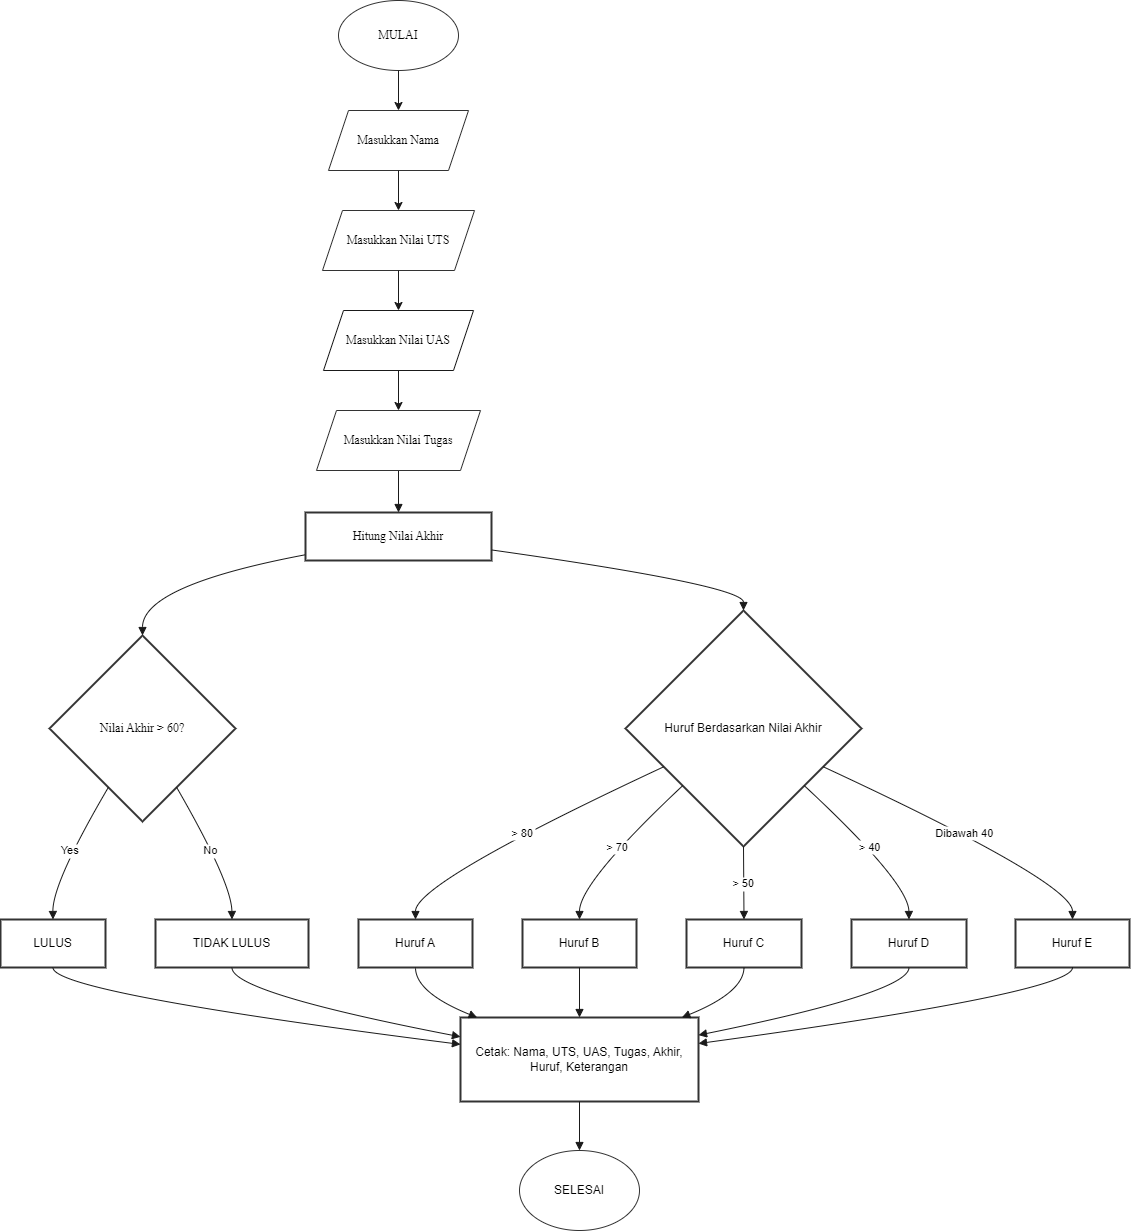

The diagram above was exported from draw.io. Its source (the exported page's mxGraphModel, read from the mxfile embedded in the PNG):
<mxGraphModel dx="406" dy="219" grid="1" gridSize="10" guides="1" tooltips="1" connect="1" arrows="1" fold="1" page="1" pageScale="1" pageWidth="850" pageHeight="1100" background="#FFFFFF" math="0" shadow="1">
  <root>
    <mxCell id="0" />
    <mxCell id="1" parent="0" />
    <mxCell id="LHExrXKW0hr1QFXijn5--6" value="Hitung Nilai Akhir" style="whiteSpace=wrap;strokeWidth=2;fillColor=#FFFFFF;fontColor=#000000;strokeColor=#333333;fontFamily=Times New Roman;" parent="1" vertex="1">
      <mxGeometry x="325" y="512" width="186" height="48" as="geometry" />
    </mxCell>
    <mxCell id="LHExrXKW0hr1QFXijn5--7" value="Nilai Akhir &gt; 60?" style="rhombus;strokeWidth=2;whiteSpace=wrap;fillColor=#FFFFFF;fontColor=#000000;strokeColor=#333333;fontFamily=Times New Roman;" parent="1" vertex="1">
      <mxGeometry x="69" y="635" width="186" height="186" as="geometry" />
    </mxCell>
    <mxCell id="LHExrXKW0hr1QFXijn5--8" value="LULUS" style="whiteSpace=wrap;strokeWidth=2;fillColor=#FFFFFF;fontColor=#000000;strokeColor=#333333;" parent="1" vertex="1">
      <mxGeometry x="20" y="919" width="105" height="48" as="geometry" />
    </mxCell>
    <mxCell id="LHExrXKW0hr1QFXijn5--9" value="TIDAK LULUS" style="whiteSpace=wrap;strokeWidth=2;fillColor=#FFFFFF;fontColor=#000000;strokeColor=#333333;" parent="1" vertex="1">
      <mxGeometry x="175" y="919" width="153" height="48" as="geometry" />
    </mxCell>
    <mxCell id="LHExrXKW0hr1QFXijn5--10" value="Huruf Berdasarkan Nilai Akhir" style="rhombus;strokeWidth=2;whiteSpace=wrap;fillColor=#FFFFFF;fontColor=#000000;strokeColor=#333333;" parent="1" vertex="1">
      <mxGeometry x="645" y="610" width="236" height="236" as="geometry" />
    </mxCell>
    <mxCell id="LHExrXKW0hr1QFXijn5--11" value="Huruf A" style="whiteSpace=wrap;strokeWidth=2;fillColor=#FFFFFF;fontColor=#000000;strokeColor=#333333;" parent="1" vertex="1">
      <mxGeometry x="378" y="919" width="114" height="48" as="geometry" />
    </mxCell>
    <mxCell id="LHExrXKW0hr1QFXijn5--12" value="Huruf B" style="whiteSpace=wrap;strokeWidth=2;fillColor=#FFFFFF;fontColor=#000000;strokeColor=#333333;" parent="1" vertex="1">
      <mxGeometry x="542" y="919" width="114" height="48" as="geometry" />
    </mxCell>
    <mxCell id="LHExrXKW0hr1QFXijn5--13" value="Huruf C" style="whiteSpace=wrap;strokeWidth=2;fillColor=#FFFFFF;fontColor=#000000;strokeColor=#333333;" parent="1" vertex="1">
      <mxGeometry x="706" y="919" width="115" height="48" as="geometry" />
    </mxCell>
    <mxCell id="LHExrXKW0hr1QFXijn5--14" value="Huruf D" style="whiteSpace=wrap;strokeWidth=2;fillColor=#FFFFFF;fontColor=#000000;strokeColor=#333333;" parent="1" vertex="1">
      <mxGeometry x="871" y="919" width="115" height="48" as="geometry" />
    </mxCell>
    <mxCell id="LHExrXKW0hr1QFXijn5--15" value="Huruf E" style="whiteSpace=wrap;strokeWidth=2;fillColor=#FFFFFF;fontColor=#000000;strokeColor=#333333;" parent="1" vertex="1">
      <mxGeometry x="1035" y="919" width="114" height="48" as="geometry" />
    </mxCell>
    <mxCell id="LHExrXKW0hr1QFXijn5--16" value="Cetak: Nama, UTS, UAS, Tugas, Akhir, Huruf, Keterangan" style="whiteSpace=wrap;strokeWidth=2;fillColor=#FFFFFF;fontColor=#000000;strokeColor=#333333;" parent="1" vertex="1">
      <mxGeometry x="480" y="1017" width="238" height="84" as="geometry" />
    </mxCell>
    <mxCell id="LHExrXKW0hr1QFXijn5--22" value="" style="curved=1;startArrow=none;endArrow=block;exitX=0.5;exitY=1;entryX=0.5;entryY=0;rounded=0;exitDx=0;exitDy=0;fillColor=#647687;strokeColor=#1A1A1A;" parent="1" source="LHExrXKW0hr1QFXijn5--49" target="LHExrXKW0hr1QFXijn5--6" edge="1">
      <mxGeometry relative="1" as="geometry">
        <Array as="points" />
        <mxPoint x="418" y="462" as="sourcePoint" />
      </mxGeometry>
    </mxCell>
    <mxCell id="LHExrXKW0hr1QFXijn5--23" value="" style="curved=1;startArrow=none;endArrow=block;exitX=0;exitY=0.88;entryX=0.5;entryY=0;rounded=0;fillColor=#647687;strokeColor=#1A1A1A;" parent="1" source="LHExrXKW0hr1QFXijn5--6" target="LHExrXKW0hr1QFXijn5--7" edge="1">
      <mxGeometry relative="1" as="geometry">
        <Array as="points">
          <mxPoint x="162" y="585" />
        </Array>
      </mxGeometry>
    </mxCell>
    <mxCell id="LHExrXKW0hr1QFXijn5--24" value="Yes" style="curved=1;startArrow=none;endArrow=block;exitX=0.21;exitY=1;entryX=0.5;entryY=-0.01;rounded=0;fillColor=#647687;strokeColor=#1A1A1A;fontColor=#000000;labelBackgroundColor=#FFFFFF;" parent="1" source="LHExrXKW0hr1QFXijn5--7" target="LHExrXKW0hr1QFXijn5--8" edge="1">
      <mxGeometry x="-0.0006" y="-1" relative="1" as="geometry">
        <Array as="points">
          <mxPoint x="72" y="882" />
        </Array>
        <mxPoint as="offset" />
      </mxGeometry>
    </mxCell>
    <mxCell id="LHExrXKW0hr1QFXijn5--25" value="No" style="curved=1;startArrow=none;endArrow=block;exitX=0.79;exitY=1;entryX=0.5;entryY=-0.01;rounded=0;fillColor=#647687;strokeColor=#1A1A1A;fontColor=#000000;labelBackgroundColor=#FFFFFF;" parent="1" source="LHExrXKW0hr1QFXijn5--7" target="LHExrXKW0hr1QFXijn5--9" edge="1">
      <mxGeometry x="-0.0245" y="-2" relative="1" as="geometry">
        <Array as="points">
          <mxPoint x="251" y="882" />
        </Array>
        <mxPoint as="offset" />
      </mxGeometry>
    </mxCell>
    <mxCell id="LHExrXKW0hr1QFXijn5--26" value="" style="curved=1;startArrow=none;endArrow=block;exitX=1;exitY=0.78;entryX=0.5;entryY=0;rounded=0;fillColor=#647687;strokeColor=#1A1A1A;" parent="1" source="LHExrXKW0hr1QFXijn5--6" target="LHExrXKW0hr1QFXijn5--10" edge="1">
      <mxGeometry relative="1" as="geometry">
        <Array as="points">
          <mxPoint x="763" y="585" />
        </Array>
      </mxGeometry>
    </mxCell>
    <mxCell id="LHExrXKW0hr1QFXijn5--27" value="&gt; 80" style="curved=1;startArrow=none;endArrow=block;exitX=0;exitY=0.74;entryX=0.5;entryY=-0.01;rounded=0;fillColor=#647687;strokeColor=#1A1A1A;fontColor=#000000;labelBackgroundColor=#FFFFFF;" parent="1" source="LHExrXKW0hr1QFXijn5--10" target="LHExrXKW0hr1QFXijn5--11" edge="1">
      <mxGeometry relative="1" as="geometry">
        <Array as="points">
          <mxPoint x="435" y="882" />
        </Array>
      </mxGeometry>
    </mxCell>
    <mxCell id="LHExrXKW0hr1QFXijn5--28" value="&gt; 70" style="curved=1;startArrow=none;endArrow=block;exitX=0;exitY=0.97;entryX=0.5;entryY=-0.01;rounded=0;fillColor=#647687;strokeColor=#1A1A1A;fontColor=#000000;labelBackgroundColor=#FFFFFF;" parent="1" source="LHExrXKW0hr1QFXijn5--10" target="LHExrXKW0hr1QFXijn5--12" edge="1">
      <mxGeometry relative="1" as="geometry">
        <Array as="points">
          <mxPoint x="599" y="882" />
        </Array>
      </mxGeometry>
    </mxCell>
    <mxCell id="LHExrXKW0hr1QFXijn5--29" value="&gt; 50" style="curved=1;startArrow=none;endArrow=block;exitX=0.5;exitY=1;entryX=0.5;entryY=-0.01;rounded=0;fillColor=#647687;strokeColor=#1A1A1A;fontColor=#000000;labelBackgroundColor=#FFFFFF;" parent="1" source="LHExrXKW0hr1QFXijn5--10" target="LHExrXKW0hr1QFXijn5--13" edge="1">
      <mxGeometry relative="1" as="geometry">
        <Array as="points" />
      </mxGeometry>
    </mxCell>
    <mxCell id="LHExrXKW0hr1QFXijn5--30" value="&gt; 40" style="curved=1;startArrow=none;endArrow=block;exitX=1;exitY=0.97;entryX=0.5;entryY=-0.01;rounded=0;fillColor=#647687;strokeColor=#1A1A1A;labelBackgroundColor=#FFFFFF;fontColor=#000000;" parent="1" source="LHExrXKW0hr1QFXijn5--10" target="LHExrXKW0hr1QFXijn5--14" edge="1">
      <mxGeometry relative="1" as="geometry">
        <Array as="points">
          <mxPoint x="928" y="882" />
        </Array>
      </mxGeometry>
    </mxCell>
    <mxCell id="LHExrXKW0hr1QFXijn5--31" value="Dibawah 40" style="curved=1;startArrow=none;endArrow=block;exitX=1;exitY=0.74;entryX=0.5;entryY=-0.01;rounded=0;fillColor=#647687;strokeColor=#1A1A1A;labelBackgroundColor=#FFFFFF;fontColor=#000000;" parent="1" source="LHExrXKW0hr1QFXijn5--10" target="LHExrXKW0hr1QFXijn5--15" edge="1">
      <mxGeometry relative="1" as="geometry">
        <Array as="points">
          <mxPoint x="1092" y="882" />
        </Array>
      </mxGeometry>
    </mxCell>
    <mxCell id="LHExrXKW0hr1QFXijn5--32" value="" style="curved=1;startArrow=none;endArrow=block;exitX=0.5;exitY=1;entryX=0;entryY=0.32;rounded=0;fillColor=#647687;strokeColor=#1A1A1A;" parent="1" source="LHExrXKW0hr1QFXijn5--8" target="LHExrXKW0hr1QFXijn5--16" edge="1">
      <mxGeometry relative="1" as="geometry">
        <Array as="points">
          <mxPoint x="72" y="992" />
        </Array>
      </mxGeometry>
    </mxCell>
    <mxCell id="LHExrXKW0hr1QFXijn5--33" value="" style="curved=1;startArrow=none;endArrow=block;exitX=0.5;exitY=1;entryX=0;entryY=0.23;rounded=0;fillColor=#647687;strokeColor=#1A1A1A;" parent="1" source="LHExrXKW0hr1QFXijn5--9" target="LHExrXKW0hr1QFXijn5--16" edge="1">
      <mxGeometry relative="1" as="geometry">
        <Array as="points">
          <mxPoint x="251" y="992" />
        </Array>
      </mxGeometry>
    </mxCell>
    <mxCell id="LHExrXKW0hr1QFXijn5--34" value="" style="curved=1;startArrow=none;endArrow=block;exitX=0.5;exitY=1;entryX=0.07;entryY=0;rounded=0;fillColor=#647687;strokeColor=#1A1A1A;" parent="1" source="LHExrXKW0hr1QFXijn5--11" target="LHExrXKW0hr1QFXijn5--16" edge="1">
      <mxGeometry relative="1" as="geometry">
        <Array as="points">
          <mxPoint x="435" y="992" />
        </Array>
      </mxGeometry>
    </mxCell>
    <mxCell id="LHExrXKW0hr1QFXijn5--35" value="" style="curved=1;startArrow=none;endArrow=block;exitX=0.5;exitY=1;entryX=0.5;entryY=0;rounded=0;fillColor=#647687;strokeColor=#1A1A1A;" parent="1" source="LHExrXKW0hr1QFXijn5--12" target="LHExrXKW0hr1QFXijn5--16" edge="1">
      <mxGeometry relative="1" as="geometry">
        <Array as="points" />
      </mxGeometry>
    </mxCell>
    <mxCell id="LHExrXKW0hr1QFXijn5--36" value="" style="curved=1;startArrow=none;endArrow=block;exitX=0.5;exitY=1;entryX=0.93;entryY=0;rounded=0;fillColor=#647687;strokeColor=#1A1A1A;" parent="1" source="LHExrXKW0hr1QFXijn5--13" target="LHExrXKW0hr1QFXijn5--16" edge="1">
      <mxGeometry relative="1" as="geometry">
        <Array as="points">
          <mxPoint x="763" y="992" />
        </Array>
      </mxGeometry>
    </mxCell>
    <mxCell id="LHExrXKW0hr1QFXijn5--37" value="" style="curved=1;startArrow=none;endArrow=block;exitX=0.5;exitY=1;entryX=1;entryY=0.21;rounded=0;fillColor=#647687;strokeColor=#1A1A1A;" parent="1" source="LHExrXKW0hr1QFXijn5--14" target="LHExrXKW0hr1QFXijn5--16" edge="1">
      <mxGeometry relative="1" as="geometry">
        <Array as="points">
          <mxPoint x="928" y="992" />
        </Array>
      </mxGeometry>
    </mxCell>
    <mxCell id="LHExrXKW0hr1QFXijn5--38" value="" style="curved=1;startArrow=none;endArrow=block;exitX=0.5;exitY=1;entryX=1;entryY=0.31;rounded=0;fillColor=#647687;strokeColor=#1A1A1A;" parent="1" source="LHExrXKW0hr1QFXijn5--15" target="LHExrXKW0hr1QFXijn5--16" edge="1">
      <mxGeometry relative="1" as="geometry">
        <Array as="points">
          <mxPoint x="1092" y="992" />
        </Array>
      </mxGeometry>
    </mxCell>
    <mxCell id="LHExrXKW0hr1QFXijn5--39" value="" style="curved=1;startArrow=none;endArrow=block;exitX=0.5;exitY=1;entryX=0.5;entryY=0;rounded=0;entryDx=0;entryDy=0;strokeColor=#1A1A1A;" parent="1" source="LHExrXKW0hr1QFXijn5--16" target="LHExrXKW0hr1QFXijn5--53" edge="1">
      <mxGeometry relative="1" as="geometry">
        <Array as="points" />
        <mxPoint x="599.5" y="1151" as="targetPoint" />
      </mxGeometry>
    </mxCell>
    <mxCell id="LHExrXKW0hr1QFXijn5--40" value="&lt;font face=&quot;Times New Roman&quot; style=&quot;background-color: rgb(255, 255, 255);&quot; color=&quot;#000000&quot;&gt;MULAI&lt;/font&gt;" style="ellipse;whiteSpace=wrap;html=1;fillColor=#FFFFFF;fontColor=#ffffff;strokeColor=#333333;" parent="1" vertex="1">
      <mxGeometry x="358" width="120" height="70" as="geometry" />
    </mxCell>
    <mxCell id="LHExrXKW0hr1QFXijn5--42" value="" style="endArrow=classic;html=1;rounded=0;exitX=0.5;exitY=1;exitDx=0;exitDy=0;entryX=0.5;entryY=0;entryDx=0;entryDy=0;fillColor=#647687;strokeColor=#1A1A1A;" parent="1" source="LHExrXKW0hr1QFXijn5--40" target="LHExrXKW0hr1QFXijn5--43" edge="1">
      <mxGeometry width="50" height="50" relative="1" as="geometry">
        <mxPoint x="440" y="220" as="sourcePoint" />
        <mxPoint x="418" y="120" as="targetPoint" />
      </mxGeometry>
    </mxCell>
    <mxCell id="LHExrXKW0hr1QFXijn5--43" value="&lt;font face=&quot;Times New Roman&quot; style=&quot;background-color: rgb(255, 255, 255);&quot; color=&quot;#000000&quot;&gt;Masukkan Nama&lt;/font&gt;" style="shape=parallelogram;perimeter=parallelogramPerimeter;whiteSpace=wrap;html=1;fixedSize=1;fillColor=#FFFFFF;fontColor=#ffffff;strokeColor=#333333;" parent="1" vertex="1">
      <mxGeometry x="348" y="110" width="140" height="60" as="geometry" />
    </mxCell>
    <mxCell id="LHExrXKW0hr1QFXijn5--44" value="" style="endArrow=classic;html=1;rounded=0;exitX=0.5;exitY=1;exitDx=0;exitDy=0;fillColor=#647687;strokeColor=#1A1A1A;entryX=0.5;entryY=0;entryDx=0;entryDy=0;" parent="1" source="LHExrXKW0hr1QFXijn5--43" target="LHExrXKW0hr1QFXijn5--45" edge="1">
      <mxGeometry width="50" height="50" relative="1" as="geometry">
        <mxPoint x="440" y="330" as="sourcePoint" />
        <mxPoint x="420" y="200" as="targetPoint" />
      </mxGeometry>
    </mxCell>
    <mxCell id="LHExrXKW0hr1QFXijn5--45" value="&lt;font face=&quot;Times New Roman&quot; style=&quot;background-color: rgb(255, 255, 255);&quot; color=&quot;#000000&quot;&gt;Masukkan Nilai UTS&lt;/font&gt;" style="shape=parallelogram;perimeter=parallelogramPerimeter;whiteSpace=wrap;html=1;fixedSize=1;fillColor=#FFFFFF;fontColor=#ffffff;strokeColor=#333333;" parent="1" vertex="1">
      <mxGeometry x="342" y="210" width="152" height="60" as="geometry" />
    </mxCell>
    <mxCell id="LHExrXKW0hr1QFXijn5--46" value="" style="endArrow=classic;html=1;rounded=0;exitX=0.5;exitY=1;exitDx=0;exitDy=0;entryX=0.5;entryY=0;entryDx=0;entryDy=0;fillColor=#647687;strokeColor=#1A1A1A;" parent="1" source="LHExrXKW0hr1QFXijn5--45" target="LHExrXKW0hr1QFXijn5--47" edge="1">
      <mxGeometry width="50" height="50" relative="1" as="geometry">
        <mxPoint x="440" y="340" as="sourcePoint" />
        <mxPoint x="418" y="310" as="targetPoint" />
      </mxGeometry>
    </mxCell>
    <mxCell id="LHExrXKW0hr1QFXijn5--47" value="&lt;span style=&quot;background-color: rgb(255, 255, 255);&quot;&gt;&lt;font face=&quot;Times New Roman&quot; color=&quot;#000000&quot;&gt;Masukkan Nilai UAS&lt;/font&gt;&lt;/span&gt;" style="shape=parallelogram;perimeter=parallelogramPerimeter;whiteSpace=wrap;html=1;fixedSize=1;fillColor=#FFFFFF;fontColor=#ffffff;strokeColor=#1A1A1A;" parent="1" vertex="1">
      <mxGeometry x="343" y="310" width="150" height="60" as="geometry" />
    </mxCell>
    <mxCell id="LHExrXKW0hr1QFXijn5--49" value="&lt;font face=&quot;Times New Roman&quot; style=&quot;background-color: rgb(255, 255, 255);&quot; color=&quot;#000000&quot;&gt;Masukkan Nilai Tugas&lt;/font&gt;" style="shape=parallelogram;perimeter=parallelogramPerimeter;whiteSpace=wrap;html=1;fixedSize=1;fillColor=#FFFFFF;fontColor=#ffffff;strokeColor=#333333;" parent="1" vertex="1">
      <mxGeometry x="336" y="410" width="164" height="60" as="geometry" />
    </mxCell>
    <mxCell id="LHExrXKW0hr1QFXijn5--50" value="" style="endArrow=classic;html=1;rounded=0;exitX=0.5;exitY=1;exitDx=0;exitDy=0;entryX=0.5;entryY=0;entryDx=0;entryDy=0;fillColor=#647687;strokeColor=#1A1A1A;" parent="1" source="LHExrXKW0hr1QFXijn5--47" target="LHExrXKW0hr1QFXijn5--49" edge="1">
      <mxGeometry width="50" height="50" relative="1" as="geometry">
        <mxPoint x="440" y="340" as="sourcePoint" />
        <mxPoint x="490" y="290" as="targetPoint" />
      </mxGeometry>
    </mxCell>
    <mxCell id="LHExrXKW0hr1QFXijn5--53" value="&lt;font style=&quot;background-color: rgb(255, 255, 255);&quot; color=&quot;#000000&quot;&gt;SELESAI&lt;/font&gt;" style="ellipse;whiteSpace=wrap;html=1;fillColor=#FFFFFF;fontColor=#ffffff;strokeColor=#333333;" parent="1" vertex="1">
      <mxGeometry x="539" y="1150" width="120" height="80" as="geometry" />
    </mxCell>
  </root>
</mxGraphModel>